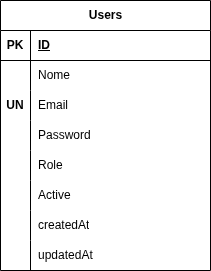

The diagram above was exported from draw.io. Its source (the exported page's mxGraphModel, read from the mxfile embedded in the PNG):
<mxGraphModel dx="1426" dy="798" grid="1" gridSize="10" guides="1" tooltips="1" connect="1" arrows="1" fold="1" page="1" pageScale="1" pageWidth="827" pageHeight="1169" math="0" shadow="0">
  <root>
    <mxCell id="0" />
    <mxCell id="1" parent="0" />
    <mxCell id="EqQETy2J9bEJLw21oaNA-1" parent="1" style="shape=table;startSize=30;container=1;collapsible=1;childLayout=tableLayout;fixedRows=1;rowLines=0;fontStyle=1;align=center;resizeLast=1;html=1;" value="Users" vertex="1">
      <mxGeometry height="270" width="210" x="270" y="110" as="geometry" />
    </mxCell>
    <mxCell id="EqQETy2J9bEJLw21oaNA-2" parent="EqQETy2J9bEJLw21oaNA-1" style="shape=tableRow;horizontal=0;startSize=0;swimlaneHead=0;swimlaneBody=0;fillColor=none;collapsible=0;dropTarget=0;points=[[0,0.5],[1,0.5]];portConstraint=eastwest;top=0;left=0;right=0;bottom=1;" value="" vertex="1">
      <mxGeometry height="30" width="210" y="30" as="geometry" />
    </mxCell>
    <mxCell id="EqQETy2J9bEJLw21oaNA-3" parent="EqQETy2J9bEJLw21oaNA-2" style="shape=partialRectangle;connectable=0;fillColor=none;top=0;left=0;bottom=0;right=0;fontStyle=1;overflow=hidden;whiteSpace=wrap;html=1;" value="PK" vertex="1">
      <mxGeometry height="30" width="30" as="geometry">
        <mxRectangle height="30" width="30" as="alternateBounds" />
      </mxGeometry>
    </mxCell>
    <mxCell id="EqQETy2J9bEJLw21oaNA-4" parent="EqQETy2J9bEJLw21oaNA-2" style="shape=partialRectangle;connectable=0;fillColor=none;top=0;left=0;bottom=0;right=0;align=left;spacingLeft=6;fontStyle=5;overflow=hidden;whiteSpace=wrap;html=1;" value="ID" vertex="1">
      <mxGeometry height="30" width="180" x="30" as="geometry">
        <mxRectangle height="30" width="180" as="alternateBounds" />
      </mxGeometry>
    </mxCell>
    <mxCell id="EqQETy2J9bEJLw21oaNA-5" parent="EqQETy2J9bEJLw21oaNA-1" style="shape=tableRow;horizontal=0;startSize=0;swimlaneHead=0;swimlaneBody=0;fillColor=none;collapsible=0;dropTarget=0;points=[[0,0.5],[1,0.5]];portConstraint=eastwest;top=0;left=0;right=0;bottom=0;" value="" vertex="1">
      <mxGeometry height="30" width="210" y="60" as="geometry" />
    </mxCell>
    <mxCell id="EqQETy2J9bEJLw21oaNA-6" parent="EqQETy2J9bEJLw21oaNA-5" style="shape=partialRectangle;connectable=0;fillColor=none;top=0;left=0;bottom=0;right=0;editable=1;overflow=hidden;whiteSpace=wrap;html=1;" value="" vertex="1">
      <mxGeometry height="30" width="30" as="geometry">
        <mxRectangle height="30" width="30" as="alternateBounds" />
      </mxGeometry>
    </mxCell>
    <mxCell id="EqQETy2J9bEJLw21oaNA-7" parent="EqQETy2J9bEJLw21oaNA-5" style="shape=partialRectangle;connectable=0;fillColor=none;top=0;left=0;bottom=0;right=0;align=left;spacingLeft=6;overflow=hidden;whiteSpace=wrap;html=1;" value="Nome" vertex="1">
      <mxGeometry height="30" width="180" x="30" as="geometry">
        <mxRectangle height="30" width="180" as="alternateBounds" />
      </mxGeometry>
    </mxCell>
    <mxCell id="EqQETy2J9bEJLw21oaNA-8" parent="EqQETy2J9bEJLw21oaNA-1" style="shape=tableRow;horizontal=0;startSize=0;swimlaneHead=0;swimlaneBody=0;fillColor=none;collapsible=0;dropTarget=0;points=[[0,0.5],[1,0.5]];portConstraint=eastwest;top=0;left=0;right=0;bottom=0;" value="" vertex="1">
      <mxGeometry height="30" width="210" y="90" as="geometry" />
    </mxCell>
    <mxCell id="EqQETy2J9bEJLw21oaNA-9" parent="EqQETy2J9bEJLw21oaNA-8" style="shape=partialRectangle;connectable=0;fillColor=none;top=0;left=0;bottom=0;right=0;editable=1;overflow=hidden;whiteSpace=wrap;html=1;" value="&lt;b&gt;UN&lt;/b&gt;" vertex="1">
      <mxGeometry height="30" width="30" as="geometry">
        <mxRectangle height="30" width="30" as="alternateBounds" />
      </mxGeometry>
    </mxCell>
    <mxCell id="EqQETy2J9bEJLw21oaNA-10" parent="EqQETy2J9bEJLw21oaNA-8" style="shape=partialRectangle;connectable=0;fillColor=none;top=0;left=0;bottom=0;right=0;align=left;spacingLeft=6;overflow=hidden;whiteSpace=wrap;html=1;" value="Email" vertex="1">
      <mxGeometry height="30" width="180" x="30" as="geometry">
        <mxRectangle height="30" width="180" as="alternateBounds" />
      </mxGeometry>
    </mxCell>
    <mxCell id="EqQETy2J9bEJLw21oaNA-11" parent="EqQETy2J9bEJLw21oaNA-1" style="shape=tableRow;horizontal=0;startSize=0;swimlaneHead=0;swimlaneBody=0;fillColor=none;collapsible=0;dropTarget=0;points=[[0,0.5],[1,0.5]];portConstraint=eastwest;top=0;left=0;right=0;bottom=0;" value="" vertex="1">
      <mxGeometry height="30" width="210" y="120" as="geometry" />
    </mxCell>
    <mxCell id="EqQETy2J9bEJLw21oaNA-12" parent="EqQETy2J9bEJLw21oaNA-11" style="shape=partialRectangle;connectable=0;fillColor=none;top=0;left=0;bottom=0;right=0;editable=1;overflow=hidden;whiteSpace=wrap;html=1;" value="" vertex="1">
      <mxGeometry height="30" width="30" as="geometry">
        <mxRectangle height="30" width="30" as="alternateBounds" />
      </mxGeometry>
    </mxCell>
    <mxCell id="EqQETy2J9bEJLw21oaNA-13" parent="EqQETy2J9bEJLw21oaNA-11" style="shape=partialRectangle;connectable=0;fillColor=none;top=0;left=0;bottom=0;right=0;align=left;spacingLeft=6;overflow=hidden;whiteSpace=wrap;html=1;" value="Password" vertex="1">
      <mxGeometry height="30" width="180" x="30" as="geometry">
        <mxRectangle height="30" width="180" as="alternateBounds" />
      </mxGeometry>
    </mxCell>
    <mxCell id="EqQETy2J9bEJLw21oaNA-27" parent="EqQETy2J9bEJLw21oaNA-1" style="shape=tableRow;horizontal=0;startSize=0;swimlaneHead=0;swimlaneBody=0;fillColor=none;collapsible=0;dropTarget=0;points=[[0,0.5],[1,0.5]];portConstraint=eastwest;top=0;left=0;right=0;bottom=0;" value="" vertex="1">
      <mxGeometry height="30" width="210" y="150" as="geometry" />
    </mxCell>
    <mxCell id="EqQETy2J9bEJLw21oaNA-28" parent="EqQETy2J9bEJLw21oaNA-27" style="shape=partialRectangle;connectable=0;fillColor=none;top=0;left=0;bottom=0;right=0;editable=1;overflow=hidden;whiteSpace=wrap;html=1;" value="" vertex="1">
      <mxGeometry height="30" width="30" as="geometry">
        <mxRectangle height="30" width="30" as="alternateBounds" />
      </mxGeometry>
    </mxCell>
    <mxCell id="EqQETy2J9bEJLw21oaNA-29" parent="EqQETy2J9bEJLw21oaNA-27" style="shape=partialRectangle;connectable=0;fillColor=none;top=0;left=0;bottom=0;right=0;align=left;spacingLeft=6;overflow=hidden;whiteSpace=wrap;html=1;" value="Role" vertex="1">
      <mxGeometry height="30" width="180" x="30" as="geometry">
        <mxRectangle height="30" width="180" as="alternateBounds" />
      </mxGeometry>
    </mxCell>
    <mxCell id="EqQETy2J9bEJLw21oaNA-30" parent="EqQETy2J9bEJLw21oaNA-1" style="shape=tableRow;horizontal=0;startSize=0;swimlaneHead=0;swimlaneBody=0;fillColor=none;collapsible=0;dropTarget=0;points=[[0,0.5],[1,0.5]];portConstraint=eastwest;top=0;left=0;right=0;bottom=0;" value="" vertex="1">
      <mxGeometry height="30" width="210" y="180" as="geometry" />
    </mxCell>
    <mxCell id="EqQETy2J9bEJLw21oaNA-31" parent="EqQETy2J9bEJLw21oaNA-30" style="shape=partialRectangle;connectable=0;fillColor=none;top=0;left=0;bottom=0;right=0;editable=1;overflow=hidden;whiteSpace=wrap;html=1;" value="" vertex="1">
      <mxGeometry height="30" width="30" as="geometry">
        <mxRectangle height="30" width="30" as="alternateBounds" />
      </mxGeometry>
    </mxCell>
    <mxCell id="EqQETy2J9bEJLw21oaNA-32" parent="EqQETy2J9bEJLw21oaNA-30" style="shape=partialRectangle;connectable=0;fillColor=none;top=0;left=0;bottom=0;right=0;align=left;spacingLeft=6;overflow=hidden;whiteSpace=wrap;html=1;" value="Active" vertex="1">
      <mxGeometry height="30" width="180" x="30" as="geometry">
        <mxRectangle height="30" width="180" as="alternateBounds" />
      </mxGeometry>
    </mxCell>
    <mxCell id="EqQETy2J9bEJLw21oaNA-90" parent="EqQETy2J9bEJLw21oaNA-1" style="shape=tableRow;horizontal=0;startSize=0;swimlaneHead=0;swimlaneBody=0;fillColor=none;collapsible=0;dropTarget=0;points=[[0,0.5],[1,0.5]];portConstraint=eastwest;top=0;left=0;right=0;bottom=0;" value="" vertex="1">
      <mxGeometry height="30" width="210" y="210" as="geometry" />
    </mxCell>
    <mxCell id="EqQETy2J9bEJLw21oaNA-91" parent="EqQETy2J9bEJLw21oaNA-90" style="shape=partialRectangle;connectable=0;fillColor=none;top=0;left=0;bottom=0;right=0;editable=1;overflow=hidden;whiteSpace=wrap;html=1;" value="" vertex="1">
      <mxGeometry height="30" width="30" as="geometry">
        <mxRectangle height="30" width="30" as="alternateBounds" />
      </mxGeometry>
    </mxCell>
    <mxCell id="EqQETy2J9bEJLw21oaNA-92" parent="EqQETy2J9bEJLw21oaNA-90" style="shape=partialRectangle;connectable=0;fillColor=none;top=0;left=0;bottom=0;right=0;align=left;spacingLeft=6;overflow=hidden;whiteSpace=wrap;html=1;" value="createdAt" vertex="1">
      <mxGeometry height="30" width="180" x="30" as="geometry">
        <mxRectangle height="30" width="180" as="alternateBounds" />
      </mxGeometry>
    </mxCell>
    <mxCell id="EqQETy2J9bEJLw21oaNA-93" parent="EqQETy2J9bEJLw21oaNA-1" style="shape=tableRow;horizontal=0;startSize=0;swimlaneHead=0;swimlaneBody=0;fillColor=none;collapsible=0;dropTarget=0;points=[[0,0.5],[1,0.5]];portConstraint=eastwest;top=0;left=0;right=0;bottom=0;" value="" vertex="1">
      <mxGeometry height="30" width="210" y="240" as="geometry" />
    </mxCell>
    <mxCell id="EqQETy2J9bEJLw21oaNA-94" parent="EqQETy2J9bEJLw21oaNA-93" style="shape=partialRectangle;connectable=0;fillColor=none;top=0;left=0;bottom=0;right=0;editable=1;overflow=hidden;whiteSpace=wrap;html=1;" value="" vertex="1">
      <mxGeometry height="30" width="30" as="geometry">
        <mxRectangle height="30" width="30" as="alternateBounds" />
      </mxGeometry>
    </mxCell>
    <mxCell id="EqQETy2J9bEJLw21oaNA-95" parent="EqQETy2J9bEJLw21oaNA-93" style="shape=partialRectangle;connectable=0;fillColor=none;top=0;left=0;bottom=0;right=0;align=left;spacingLeft=6;overflow=hidden;whiteSpace=wrap;html=1;" value="updatedAt" vertex="1">
      <mxGeometry height="30" width="180" x="30" as="geometry">
        <mxRectangle height="30" width="180" as="alternateBounds" />
      </mxGeometry>
    </mxCell>
  </root>
</mxGraphModel>